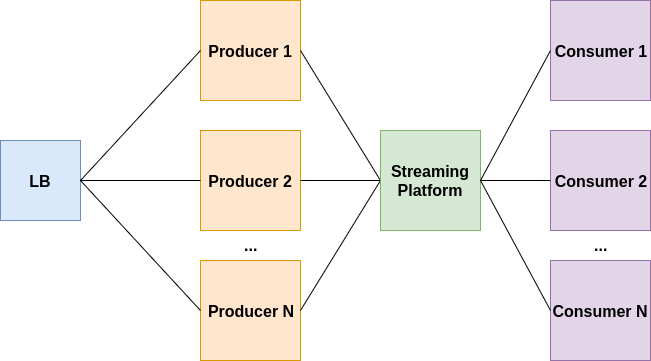

The diagram above was exported from draw.io. Its source (the exported page's mxGraphModel, read from the mxfile embedded in the PNG):
<mxGraphModel dx="1408" dy="733" grid="1" gridSize="10" guides="1" tooltips="1" connect="1" arrows="1" fold="1" page="1" pageScale="1" pageWidth="850" pageHeight="1100" math="0" shadow="0">
  <root>
    <mxCell id="0" />
    <mxCell id="1" parent="0" />
    <mxCell id="nqrVyFachIqDAiNDFNWq-1" value="LB" style="whiteSpace=wrap;html=1;aspect=fixed;fontStyle=1;fontSize=16;fillColor=#dae8fc;strokeColor=#6c8ebf;" vertex="1" parent="1">
      <mxGeometry x="120" y="260" width="80" height="80" as="geometry" />
    </mxCell>
    <mxCell id="nqrVyFachIqDAiNDFNWq-2" value="Producer 1" style="whiteSpace=wrap;html=1;aspect=fixed;fontStyle=1;fontSize=16;fillColor=#ffe6cc;strokeColor=#d79b00;" vertex="1" parent="1">
      <mxGeometry x="320" y="120" width="100" height="100" as="geometry" />
    </mxCell>
    <mxCell id="nqrVyFachIqDAiNDFNWq-3" value="Producer 2" style="whiteSpace=wrap;html=1;aspect=fixed;fontStyle=1;fontSize=16;fillColor=#ffe6cc;strokeColor=#d79b00;" vertex="1" parent="1">
      <mxGeometry x="320" y="250" width="100" height="100" as="geometry" />
    </mxCell>
    <mxCell id="nqrVyFachIqDAiNDFNWq-4" value="Producer N" style="whiteSpace=wrap;html=1;aspect=fixed;fontStyle=1;fontSize=16;fillColor=#ffe6cc;strokeColor=#d79b00;" vertex="1" parent="1">
      <mxGeometry x="320" y="380" width="100" height="100" as="geometry" />
    </mxCell>
    <mxCell id="nqrVyFachIqDAiNDFNWq-5" value="..." style="text;html=1;resizable=0;autosize=1;align=center;verticalAlign=middle;points=[];fillColor=none;strokeColor=none;rounded=0;fontSize=16;fontStyle=1" vertex="1" parent="1">
      <mxGeometry x="355" y="354" width="30" height="20" as="geometry" />
    </mxCell>
    <mxCell id="nqrVyFachIqDAiNDFNWq-6" value="Consumer 1" style="whiteSpace=wrap;html=1;aspect=fixed;fontStyle=1;fontSize=16;fillColor=#e1d5e7;strokeColor=#9673a6;" vertex="1" parent="1">
      <mxGeometry x="670" y="120" width="100" height="100" as="geometry" />
    </mxCell>
    <mxCell id="nqrVyFachIqDAiNDFNWq-7" value="Consumer 2" style="whiteSpace=wrap;html=1;aspect=fixed;fontStyle=1;fontSize=16;fillColor=#e1d5e7;strokeColor=#9673a6;" vertex="1" parent="1">
      <mxGeometry x="670" y="250" width="100" height="100" as="geometry" />
    </mxCell>
    <mxCell id="nqrVyFachIqDAiNDFNWq-8" value="Consumer N" style="whiteSpace=wrap;html=1;aspect=fixed;fontStyle=1;fontSize=16;fillColor=#e1d5e7;strokeColor=#9673a6;" vertex="1" parent="1">
      <mxGeometry x="670" y="380" width="100" height="100" as="geometry" />
    </mxCell>
    <mxCell id="nqrVyFachIqDAiNDFNWq-9" value="..." style="text;html=1;resizable=0;autosize=1;align=center;verticalAlign=middle;points=[];fillColor=none;strokeColor=none;rounded=0;fontSize=16;fontStyle=1" vertex="1" parent="1">
      <mxGeometry x="705" y="354" width="30" height="20" as="geometry" />
    </mxCell>
    <mxCell id="nqrVyFachIqDAiNDFNWq-10" value="" style="endArrow=none;html=1;fontSize=16;exitX=1;exitY=0.5;exitDx=0;exitDy=0;entryX=0;entryY=0.5;entryDx=0;entryDy=0;" edge="1" parent="1" source="nqrVyFachIqDAiNDFNWq-3" target="nqrVyFachIqDAiNDFNWq-25">
      <mxGeometry width="50" height="50" relative="1" as="geometry">
        <mxPoint x="490" y="360" as="sourcePoint" />
        <mxPoint x="480" y="300" as="targetPoint" />
      </mxGeometry>
    </mxCell>
    <mxCell id="nqrVyFachIqDAiNDFNWq-12" value="" style="endArrow=none;html=1;fontSize=16;exitX=1;exitY=0.5;exitDx=0;exitDy=0;entryX=0;entryY=0.5;entryDx=0;entryDy=0;" edge="1" parent="1" source="nqrVyFachIqDAiNDFNWq-2" target="nqrVyFachIqDAiNDFNWq-25">
      <mxGeometry width="50" height="50" relative="1" as="geometry">
        <mxPoint x="430" y="180" as="sourcePoint" />
        <mxPoint x="480" y="170" as="targetPoint" />
      </mxGeometry>
    </mxCell>
    <mxCell id="nqrVyFachIqDAiNDFNWq-15" value="" style="endArrow=none;html=1;fontSize=16;exitX=1;exitY=0.5;exitDx=0;exitDy=0;entryX=0;entryY=0.5;entryDx=0;entryDy=0;" edge="1" parent="1" source="nqrVyFachIqDAiNDFNWq-4" target="nqrVyFachIqDAiNDFNWq-25">
      <mxGeometry width="50" height="50" relative="1" as="geometry">
        <mxPoint x="430" y="310" as="sourcePoint" />
        <mxPoint x="480" y="430" as="targetPoint" />
      </mxGeometry>
    </mxCell>
    <mxCell id="nqrVyFachIqDAiNDFNWq-19" value="" style="endArrow=none;html=1;fontSize=16;exitX=1;exitY=0.5;exitDx=0;exitDy=0;entryX=0;entryY=0.5;entryDx=0;entryDy=0;" edge="1" parent="1" source="nqrVyFachIqDAiNDFNWq-1" target="nqrVyFachIqDAiNDFNWq-2">
      <mxGeometry width="50" height="50" relative="1" as="geometry">
        <mxPoint x="120" y="550" as="sourcePoint" />
        <mxPoint x="170" y="500" as="targetPoint" />
      </mxGeometry>
    </mxCell>
    <mxCell id="nqrVyFachIqDAiNDFNWq-20" value="" style="endArrow=none;html=1;fontSize=16;exitX=1;exitY=0.5;exitDx=0;exitDy=0;entryX=0;entryY=0.5;entryDx=0;entryDy=0;" edge="1" parent="1" source="nqrVyFachIqDAiNDFNWq-1" target="nqrVyFachIqDAiNDFNWq-3">
      <mxGeometry width="50" height="50" relative="1" as="geometry">
        <mxPoint x="210" y="310" as="sourcePoint" />
        <mxPoint x="330" y="180" as="targetPoint" />
      </mxGeometry>
    </mxCell>
    <mxCell id="nqrVyFachIqDAiNDFNWq-23" value="" style="endArrow=none;html=1;fontSize=16;exitX=1;exitY=0.5;exitDx=0;exitDy=0;entryX=0;entryY=0.5;entryDx=0;entryDy=0;" edge="1" parent="1" source="nqrVyFachIqDAiNDFNWq-1" target="nqrVyFachIqDAiNDFNWq-4">
      <mxGeometry width="50" height="50" relative="1" as="geometry">
        <mxPoint x="210" y="310" as="sourcePoint" />
        <mxPoint x="330" y="310" as="targetPoint" />
      </mxGeometry>
    </mxCell>
    <mxCell id="nqrVyFachIqDAiNDFNWq-25" value="Streaming Platform" style="whiteSpace=wrap;html=1;aspect=fixed;fontStyle=1;fontSize=16;fillColor=#d5e8d4;strokeColor=#82b366;" vertex="1" parent="1">
      <mxGeometry x="500" y="250" width="100" height="100" as="geometry" />
    </mxCell>
    <mxCell id="nqrVyFachIqDAiNDFNWq-26" value="" style="endArrow=none;html=1;fontSize=16;exitX=1;exitY=0.5;exitDx=0;exitDy=0;entryX=0;entryY=0.5;entryDx=0;entryDy=0;" edge="1" parent="1" source="nqrVyFachIqDAiNDFNWq-25" target="nqrVyFachIqDAiNDFNWq-6">
      <mxGeometry width="50" height="50" relative="1" as="geometry">
        <mxPoint x="600" y="299.5" as="sourcePoint" />
        <mxPoint x="680" y="299.5" as="targetPoint" />
      </mxGeometry>
    </mxCell>
    <mxCell id="nqrVyFachIqDAiNDFNWq-28" value="" style="endArrow=none;html=1;fontSize=16;exitX=1;exitY=0.5;exitDx=0;exitDy=0;entryX=0;entryY=0.5;entryDx=0;entryDy=0;" edge="1" parent="1" source="nqrVyFachIqDAiNDFNWq-25" target="nqrVyFachIqDAiNDFNWq-7">
      <mxGeometry width="50" height="50" relative="1" as="geometry">
        <mxPoint x="610" y="310" as="sourcePoint" />
        <mxPoint x="680" y="180" as="targetPoint" />
      </mxGeometry>
    </mxCell>
    <mxCell id="nqrVyFachIqDAiNDFNWq-29" value="" style="endArrow=none;html=1;fontSize=16;exitX=1;exitY=0.5;exitDx=0;exitDy=0;entryX=0;entryY=0.5;entryDx=0;entryDy=0;" edge="1" parent="1" source="nqrVyFachIqDAiNDFNWq-25" target="nqrVyFachIqDAiNDFNWq-8">
      <mxGeometry width="50" height="50" relative="1" as="geometry">
        <mxPoint x="610" y="310" as="sourcePoint" />
        <mxPoint x="680" y="310" as="targetPoint" />
      </mxGeometry>
    </mxCell>
  </root>
</mxGraphModel>